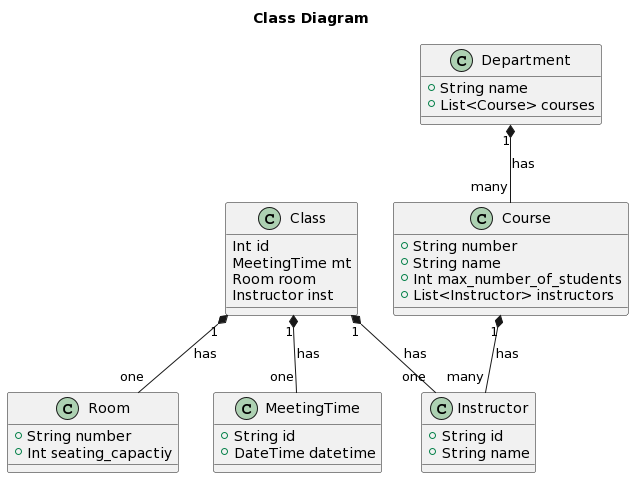

The diagram above was rendered by PlantUML. Its source (embedded in the PNG):
@startuml
title Class Diagram

class Room {
  +String number
  +Int seating_capactiy
}

class MeetingTime {
  +String id
  +DateTime datetime
}

class Instructor {
  +String id
  +String name
}

class Course {
  +String number
  +String name
  +Int max_number_of_students
  +List<Instructor> instructors
}

class Department {
  +String name
  +List<Course> courses
}

class Class{
  Int id
  MeetingTime mt
  Room room
  Instructor inst
}

Course "1" *-down- "many" Instructor: has
Department "1" *-down- "many" Course: has
Class "1" *-down- "one" MeetingTime: has
Class "1" *-down- "one" Room: has
Class "1" *-down- "one" Instructor: has
@enduml